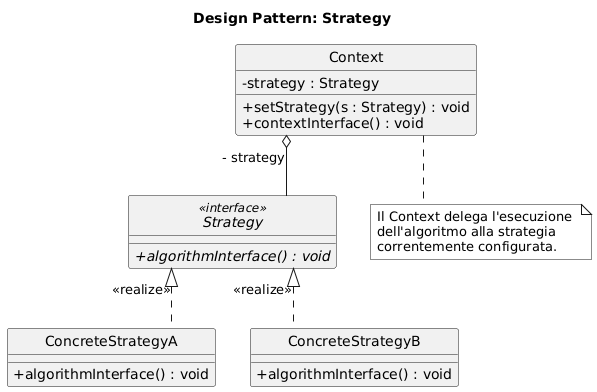

The diagram above was rendered by PlantUML. Its source (embedded in the PNG):
@startuml
' Configurazione per il rigore standard UML 2.5.1

skinparam style strictuml
skinparam monochrome true
skinparam shadowing false
skinparam classAttributeIconSize 0
skinparam linetype ortho

title Design Pattern: Strategy

class Context {
  - strategy : Strategy
  + setStrategy(s : Strategy) : void
  + contextInterface() : void
}

interface Strategy <<interface>> {
  + {abstract} algorithmInterface() : void
}

class ConcreteStrategyA {
  + algorithmInterface() : void
}

class ConcreteStrategyB {
  + algorithmInterface() : void
}

' Relazione di Aggregazione (Shared Aggregation)

' Indica che il Context "ha" una strategia ma non ne controlla il ciclo di vita esclusivo
Context o-- Strategy : - strategy

' Relazione di Realizzazione (Interface Realization)
Strategy <|.. ConcreteStrategyA : <<realize>>
Strategy <|.. ConcreteStrategyB : <<realize>>

note bottom of Context
 Il Context delega l'esecuzione 
 dell'algoritmo alla strategia 
 correntemente configurata.
end note
@enduml